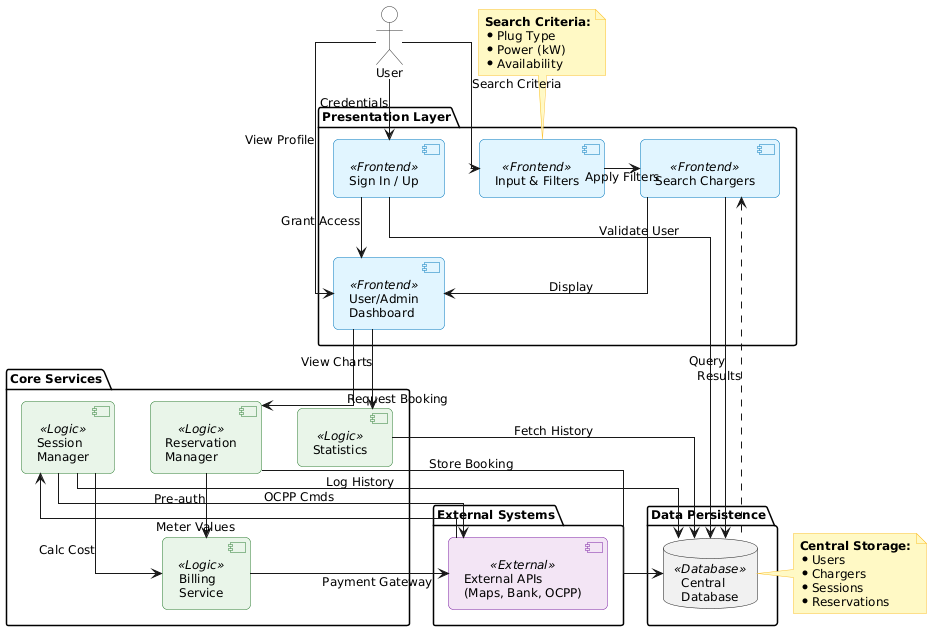

The diagram above was rendered by PlantUML. Its source (embedded in the PNG):
@startuml
' --- Configuration ---
skinparam componentStyle uml2
skinparam linetype ortho
skinparam shadowing false
' FIX: Removed "skinparam handwritten false" to stop the warning message.

' --- Colors & Fonts ---
skinparam defaultFontName "Segoe UI"
skinparam defaultFontSize 12

' Color Palette
!define COLOR_UI_BG #E1F5FE
!define COLOR_UI_BORDER #0277BD
!define COLOR_LOGIC_BG #E8F5E9
!define COLOR_LOGIC_BORDER #2E7D32
!define COLOR_DB_BG #FFF3E0
!define COLOR_DB_BORDER #EF6C00
!define COLOR_EXT_BG #F3E5F5
!define COLOR_EXT_BORDER #7B1FA2

' Component Styling
skinparam component {
    BackgroundColor<<Frontend>> COLOR_UI_BG
    BorderColor<<Frontend>> COLOR_UI_BORDER
    BackgroundColor<<Logic>> COLOR_LOGIC_BG
    BorderColor<<Logic>> COLOR_LOGIC_BORDER
    BackgroundColor<<Database>> COLOR_DB_BG
    BorderColor<<Database>> COLOR_DB_BORDER
    BackgroundColor<<External>> COLOR_EXT_BG
    BorderColor<<External>> COLOR_EXT_BORDER
    RoundCorner 10
    Thickness 1.5
}

skinparam note {
    BackgroundColor #FFF9C4
    BorderColor #FBC02D
}

skinparam actor {
    BackgroundColor #FFFFFF
    BorderColor #333333
}

' --- Elements ---

actor "User" as User

package "Presentation Layer" {
    component "Input & Filters" as Input <<Frontend>>
    component "Search Chargers" as Search <<Frontend>>
    component "Sign In / Up" as Auth <<Frontend>>
    component "User/Admin\nDashboard" as Dashboard <<Frontend>>
}

package "Core Services" {
    component "Reservation\nManager" as Reserve <<Logic>>
    component "Session\nManager" as Session <<Logic>>
    component "Billing\nService" as Billing <<Logic>>
    component "Statistics" as Stats <<Logic>>
}

package "Data Persistence" {
    database "Central\nDatabase" as DB <<Database>>
}

package "External Systems" {
    component "External APIs\n(Maps, Bank, OCPP)" as Ext <<External>>
}

' --- Relationships ---

' User Interactions
User --> Input : Search Criteria
User --> Auth : Credentials
User --> Dashboard : View Profile

' Frontend Flow
Input -> Search : Apply Filters
Auth -[hidden]> Search 
Auth --> Dashboard : Grant Access

' Search & Data
Search --> DB : Query
DB .up.> Search : Results
Search -> Dashboard : Display

' Dashboard Commands
Dashboard --> Reserve : Request Booking
Dashboard --> Stats : View Charts

' Logic Flow
Reserve --> Billing : Pre-auth
Reserve --> DB : Store Booking
Stats --> DB : Fetch History

' Session Logic
Session --> Ext : OCPP Cmds
Ext --> Session : Meter Values
Session --> Billing : Calc Cost
Session --> DB : Log History
Auth --> DB : Validate User

' Billing & External
Billing --> Ext : Payment Gateway

' --- Notes ---

note top of Input
  <b>Search Criteria:</b>
  * Plug Type
  * Power (kW)
  * Availability
end note

note right of DB
  <b>Central Storage:</b>
  * Users
  * Chargers
  * Sessions
  * Reservations
end note
@enduml